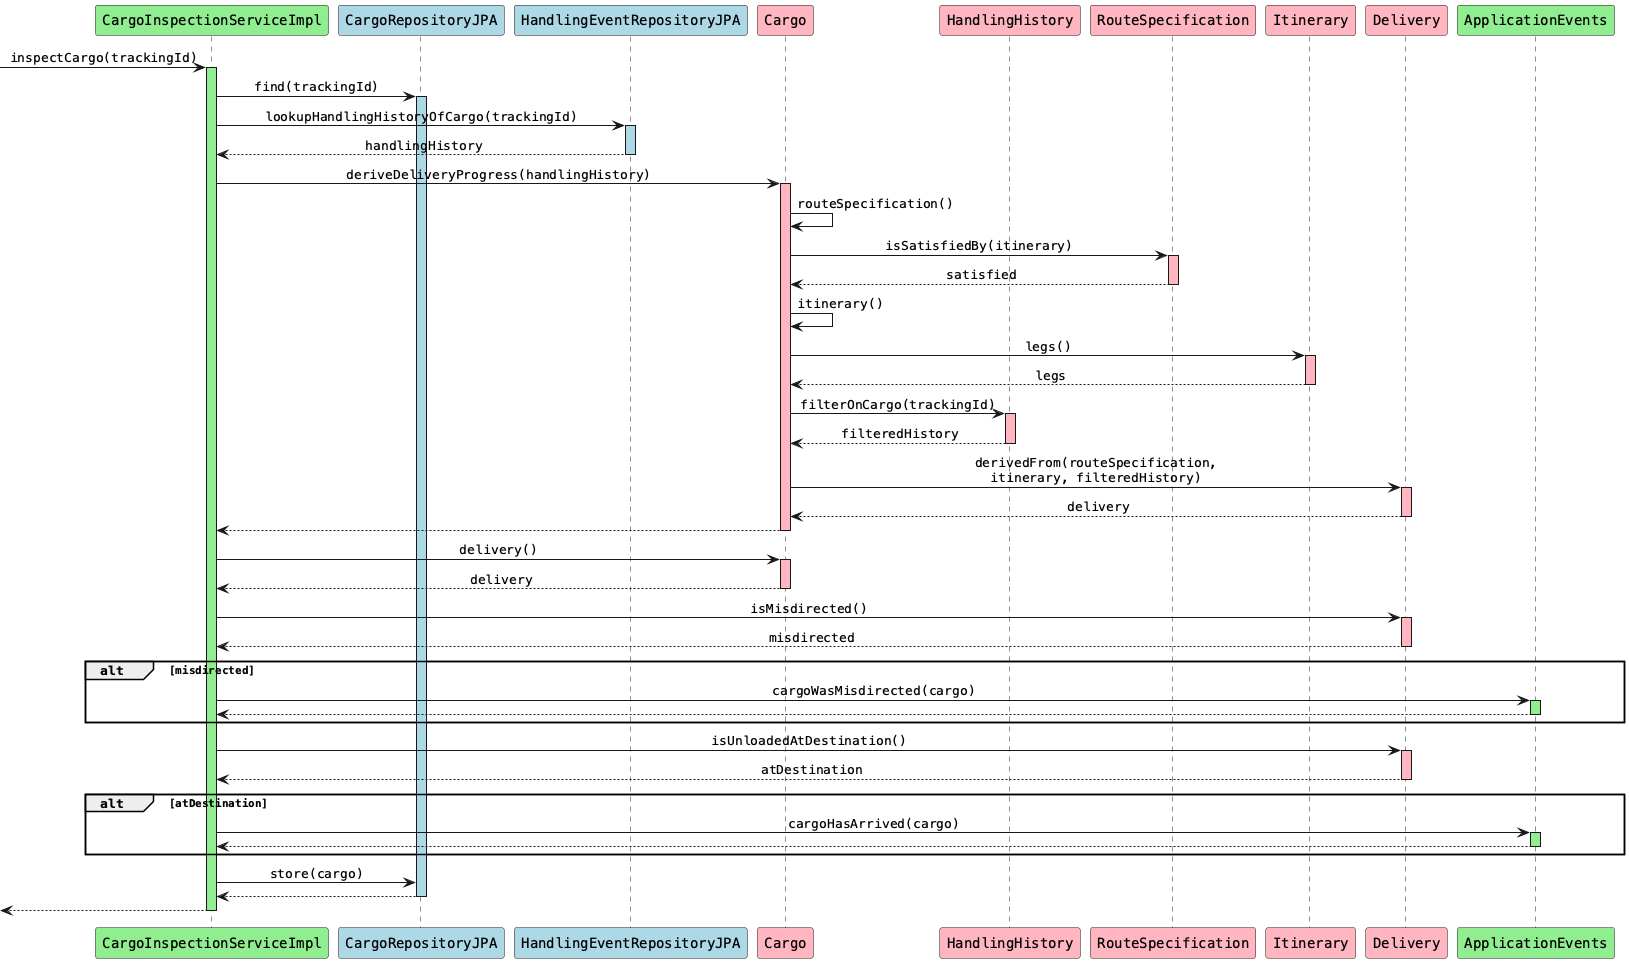

The diagram above was rendered by PlantUML. Its source (embedded in the PNG):
@startuml
skinparam monochrome false
skinparam defaultFontName Courier
skinparam sequenceMessageAlign center

participant "CargoInspectionServiceImpl" as cis #lightgreen
participant "CargoRepositoryJPA" as cr #lightblue
participant "HandlingEventRepositoryJPA" as her #lightblue
participant "Cargo" as c #lightpink
participant "HandlingHistory" as hh #lightpink
participant "RouteSpecification" as rs #lightpink
participant "Itinerary" as i #lightpink
participant "Delivery" as d #lightpink
participant "ApplicationEvents" as ae #lightgreen

[-> cis: inspectCargo(trackingId)
activate cis #lightgreen

cis -> cr: find(trackingId)
activate cr #lightblue

cis -> her: lookupHandlingHistoryOfCargo(trackingId)
activate her #lightblue
her --> cis: handlingHistory
deactivate her

cis -> c: deriveDeliveryProgress(handlingHistory)
activate c #lightpink

c -> c: routeSpecification()
c -> rs: isSatisfiedBy(itinerary)
activate rs #lightpink
rs --> c: satisfied
deactivate rs

c -> c: itinerary()
c -> i: legs()
activate i #lightpink
i --> c: legs
deactivate i

c -> hh: filterOnCargo(trackingId)
activate hh #lightpink
hh --> c: filteredHistory
deactivate hh

c -> d: derivedFrom(routeSpecification,\nitinerary, filteredHistory)
activate d #lightpink
d --> c: delivery
deactivate d

c --> cis
deactivate c

cis -> c: delivery()
activate c #lightpink
c --> cis: delivery
deactivate c

cis -> d: isMisdirected()
activate d #lightpink
d --> cis: misdirected
deactivate d

alt misdirected
    cis -> ae: cargoWasMisdirected(cargo)
    activate ae #lightgreen
    ae --> cis
    deactivate ae
end

cis -> d: isUnloadedAtDestination()
activate d #lightpink
d --> cis: atDestination
deactivate d

alt atDestination
    cis -> ae: cargoHasArrived(cargo)
    activate ae #lightgreen
    ae --> cis
    deactivate ae
end

cis -> cr: store(cargo)
cr --> cis
deactivate cr

[<-- cis
deactivate cis

@enduml